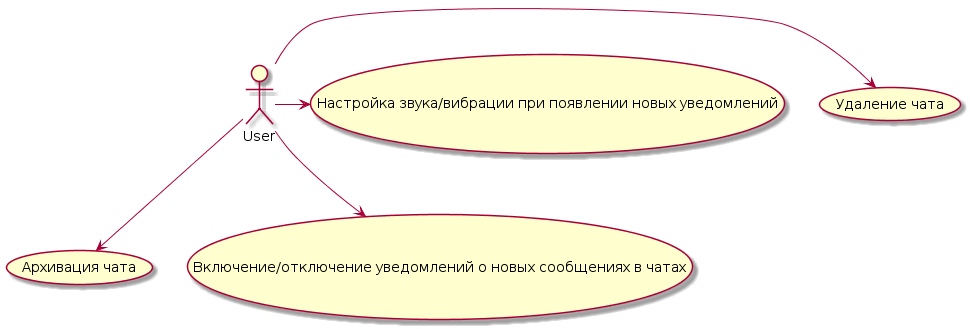

The diagram above was rendered by PlantUML. Its source (embedded in the PNG):
@startuml
actor User
User -> (Удаление чата)
User --> (Архивация чата)
User -> (Настройка звука/вибрации при появлении новых уведомлений)
User --> (Включение/отключение уведомлений о новых сообщениях в чатах)
@enduml